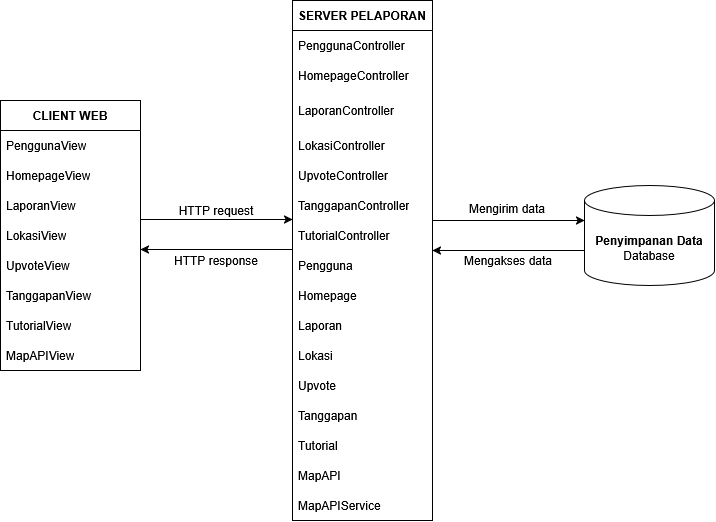

The diagram above was exported from draw.io. Its source (the exported page's mxGraphModel, read from the mxfile embedded in the PNG):
<mxGraphModel dx="846" dy="685" grid="1" gridSize="10" guides="1" tooltips="1" connect="1" arrows="1" fold="1" page="1" pageScale="1" pageWidth="827" pageHeight="1169" math="0" shadow="0">
  <root>
    <mxCell id="RVIHwSBwo2s3AeYXf3RX-0" />
    <mxCell id="RVIHwSBwo2s3AeYXf3RX-1" parent="RVIHwSBwo2s3AeYXf3RX-0" />
    <mxCell id="RVIHwSBwo2s3AeYXf3RX-2" parent="RVIHwSBwo2s3AeYXf3RX-1" style="swimlane;fontStyle=0;childLayout=stackLayout;horizontal=1;startSize=30;horizontalStack=0;resizeParent=1;resizeParentMax=0;resizeLast=0;collapsible=1;marginBottom=0;whiteSpace=wrap;html=1;" value="&lt;b&gt;SERVER PELAPORAN&lt;/b&gt;" vertex="1">
      <mxGeometry height="520" width="140" x="342" y="20" as="geometry">
        <mxRectangle height="30" width="100" x="70" y="70" as="alternateBounds" />
      </mxGeometry>
    </mxCell>
    <mxCell id="RVIHwSBwo2s3AeYXf3RX-3" parent="RVIHwSBwo2s3AeYXf3RX-2" style="text;strokeColor=none;fillColor=none;align=left;verticalAlign=middle;spacingLeft=4;spacingRight=4;overflow=hidden;points=[[0,0.5],[1,0.5]];portConstraint=eastwest;rotatable=0;whiteSpace=wrap;html=1;" value="PenggunaController" vertex="1">
      <mxGeometry height="30" width="140" y="30" as="geometry" />
    </mxCell>
    <mxCell id="RVIHwSBwo2s3AeYXf3RX-4" parent="RVIHwSBwo2s3AeYXf3RX-2" style="text;strokeColor=none;fillColor=none;align=left;verticalAlign=middle;spacingLeft=4;spacingRight=4;overflow=hidden;points=[[0,0.5],[1,0.5]];portConstraint=eastwest;rotatable=0;whiteSpace=wrap;html=1;" value="HomepageController" vertex="1">
      <mxGeometry height="30" width="140" y="60" as="geometry" />
    </mxCell>
    <mxCell id="RVIHwSBwo2s3AeYXf3RX-6" parent="RVIHwSBwo2s3AeYXf3RX-2" style="text;strokeColor=none;fillColor=none;align=left;verticalAlign=middle;spacingLeft=4;spacingRight=4;overflow=hidden;points=[[0,0.5],[1,0.5]];portConstraint=eastwest;rotatable=0;whiteSpace=wrap;html=1;" value="LaporanController" vertex="1">
      <mxGeometry height="40" width="140" y="90" as="geometry" />
    </mxCell>
    <mxCell id="RVIHwSBwo2s3AeYXf3RX-7" parent="RVIHwSBwo2s3AeYXf3RX-2" style="text;strokeColor=none;fillColor=none;align=left;verticalAlign=middle;spacingLeft=4;spacingRight=4;overflow=hidden;points=[[0,0.5],[1,0.5]];portConstraint=eastwest;rotatable=0;whiteSpace=wrap;html=1;" value="LokasiController" vertex="1">
      <mxGeometry height="30" width="140" y="130" as="geometry" />
    </mxCell>
    <mxCell id="RVIHwSBwo2s3AeYXf3RX-8" parent="RVIHwSBwo2s3AeYXf3RX-2" style="text;strokeColor=none;fillColor=none;align=left;verticalAlign=middle;spacingLeft=4;spacingRight=4;overflow=hidden;points=[[0,0.5],[1,0.5]];portConstraint=eastwest;rotatable=0;whiteSpace=wrap;html=1;" value="UpvoteController" vertex="1">
      <mxGeometry height="30" width="140" y="160" as="geometry" />
    </mxCell>
    <mxCell id="RVIHwSBwo2s3AeYXf3RX-9" parent="RVIHwSBwo2s3AeYXf3RX-2" style="text;strokeColor=none;fillColor=none;align=left;verticalAlign=middle;spacingLeft=4;spacingRight=4;overflow=hidden;points=[[0,0.5],[1,0.5]];portConstraint=eastwest;rotatable=0;whiteSpace=wrap;html=1;" value="Tanggapan&lt;span style=&quot;background-color: transparent; color: light-dark(rgb(0, 0, 0), rgb(255, 255, 255));&quot;&gt;Controller&lt;/span&gt;" vertex="1">
      <mxGeometry height="30" width="140" y="190" as="geometry" />
    </mxCell>
    <mxCell id="RVIHwSBwo2s3AeYXf3RX-10" parent="RVIHwSBwo2s3AeYXf3RX-2" style="text;strokeColor=none;fillColor=none;align=left;verticalAlign=middle;spacingLeft=4;spacingRight=4;overflow=hidden;points=[[0,0.5],[1,0.5]];portConstraint=eastwest;rotatable=0;whiteSpace=wrap;html=1;" value="TutorialController" vertex="1">
      <mxGeometry height="30" width="140" y="220" as="geometry" />
    </mxCell>
    <mxCell id="RVIHwSBwo2s3AeYXf3RX-22" parent="RVIHwSBwo2s3AeYXf3RX-2" style="text;strokeColor=none;fillColor=none;align=left;verticalAlign=middle;spacingLeft=4;spacingRight=4;overflow=hidden;points=[[0,0.5],[1,0.5]];portConstraint=eastwest;rotatable=0;whiteSpace=wrap;html=1;" value="Pengguna" vertex="1">
      <mxGeometry height="30" width="140" y="250" as="geometry" />
    </mxCell>
    <mxCell id="RVIHwSBwo2s3AeYXf3RX-23" parent="RVIHwSBwo2s3AeYXf3RX-2" style="text;strokeColor=none;fillColor=none;align=left;verticalAlign=middle;spacingLeft=4;spacingRight=4;overflow=hidden;points=[[0,0.5],[1,0.5]];portConstraint=eastwest;rotatable=0;whiteSpace=wrap;html=1;" value="Homepage" vertex="1">
      <mxGeometry height="30" width="140" y="280" as="geometry" />
    </mxCell>
    <mxCell id="RVIHwSBwo2s3AeYXf3RX-24" parent="RVIHwSBwo2s3AeYXf3RX-2" style="text;strokeColor=none;fillColor=none;align=left;verticalAlign=middle;spacingLeft=4;spacingRight=4;overflow=hidden;points=[[0,0.5],[1,0.5]];portConstraint=eastwest;rotatable=0;whiteSpace=wrap;html=1;" value="Laporan" vertex="1">
      <mxGeometry height="30" width="140" y="310" as="geometry" />
    </mxCell>
    <mxCell id="RVIHwSBwo2s3AeYXf3RX-27" parent="RVIHwSBwo2s3AeYXf3RX-2" style="text;strokeColor=none;fillColor=none;align=left;verticalAlign=middle;spacingLeft=4;spacingRight=4;overflow=hidden;points=[[0,0.5],[1,0.5]];portConstraint=eastwest;rotatable=0;whiteSpace=wrap;html=1;" value="Lokasi" vertex="1">
      <mxGeometry height="30" width="140" y="340" as="geometry" />
    </mxCell>
    <mxCell id="RVIHwSBwo2s3AeYXf3RX-25" parent="RVIHwSBwo2s3AeYXf3RX-2" style="text;strokeColor=none;fillColor=none;align=left;verticalAlign=middle;spacingLeft=4;spacingRight=4;overflow=hidden;points=[[0,0.5],[1,0.5]];portConstraint=eastwest;rotatable=0;whiteSpace=wrap;html=1;" value="Upvote" vertex="1">
      <mxGeometry height="30" width="140" y="370" as="geometry" />
    </mxCell>
    <mxCell id="RVIHwSBwo2s3AeYXf3RX-26" parent="RVIHwSBwo2s3AeYXf3RX-2" style="text;strokeColor=none;fillColor=none;align=left;verticalAlign=middle;spacingLeft=4;spacingRight=4;overflow=hidden;points=[[0,0.5],[1,0.5]];portConstraint=eastwest;rotatable=0;whiteSpace=wrap;html=1;" value="Tanggapan" vertex="1">
      <mxGeometry height="30" width="140" y="400" as="geometry" />
    </mxCell>
    <mxCell id="YIcsAwjiPSK3y7aVl9We-7" parent="RVIHwSBwo2s3AeYXf3RX-2" style="text;strokeColor=none;fillColor=none;align=left;verticalAlign=middle;spacingLeft=4;spacingRight=4;overflow=hidden;points=[[0,0.5],[1,0.5]];portConstraint=eastwest;rotatable=0;whiteSpace=wrap;html=1;" value="Tutorial" vertex="1">
      <mxGeometry height="30" width="140" y="430" as="geometry" />
    </mxCell>
    <mxCell id="YIcsAwjiPSK3y7aVl9We-8" parent="RVIHwSBwo2s3AeYXf3RX-2" style="text;strokeColor=none;fillColor=none;align=left;verticalAlign=middle;spacingLeft=4;spacingRight=4;overflow=hidden;points=[[0,0.5],[1,0.5]];portConstraint=eastwest;rotatable=0;whiteSpace=wrap;html=1;" value="MapAPI" vertex="1">
      <mxGeometry height="30" width="140" y="460" as="geometry" />
    </mxCell>
    <mxCell id="YIcsAwjiPSK3y7aVl9We-9" parent="RVIHwSBwo2s3AeYXf3RX-2" style="text;strokeColor=none;fillColor=none;align=left;verticalAlign=middle;spacingLeft=4;spacingRight=4;overflow=hidden;points=[[0,0.5],[1,0.5]];portConstraint=eastwest;rotatable=0;whiteSpace=wrap;html=1;" value="MapAPIService" vertex="1">
      <mxGeometry height="30" width="140" y="490" as="geometry" />
    </mxCell>
    <mxCell id="RVIHwSBwo2s3AeYXf3RX-11" parent="RVIHwSBwo2s3AeYXf3RX-1" style="swimlane;fontStyle=0;childLayout=stackLayout;horizontal=1;startSize=30;horizontalStack=0;resizeParent=1;resizeParentMax=0;resizeLast=0;collapsible=1;marginBottom=0;whiteSpace=wrap;html=1;" value="&lt;b&gt;CLIENT WEB&lt;/b&gt;" vertex="1">
      <mxGeometry height="270" width="140" x="50" y="120" as="geometry" />
    </mxCell>
    <mxCell id="RVIHwSBwo2s3AeYXf3RX-12" parent="RVIHwSBwo2s3AeYXf3RX-11" style="text;strokeColor=none;fillColor=none;align=left;verticalAlign=middle;spacingLeft=4;spacingRight=4;overflow=hidden;points=[[0,0.5],[1,0.5]];portConstraint=eastwest;rotatable=0;whiteSpace=wrap;html=1;" value="PenggunaView" vertex="1">
      <mxGeometry height="30" width="140" y="30" as="geometry" />
    </mxCell>
    <mxCell id="RVIHwSBwo2s3AeYXf3RX-13" parent="RVIHwSBwo2s3AeYXf3RX-11" style="text;strokeColor=none;fillColor=none;align=left;verticalAlign=middle;spacingLeft=4;spacingRight=4;overflow=hidden;points=[[0,0.5],[1,0.5]];portConstraint=eastwest;rotatable=0;whiteSpace=wrap;html=1;" value="HomepageView" vertex="1">
      <mxGeometry height="30" width="140" y="60" as="geometry" />
    </mxCell>
    <mxCell id="RVIHwSBwo2s3AeYXf3RX-14" parent="RVIHwSBwo2s3AeYXf3RX-11" style="text;strokeColor=none;fillColor=none;align=left;verticalAlign=middle;spacingLeft=4;spacingRight=4;overflow=hidden;points=[[0,0.5],[1,0.5]];portConstraint=eastwest;rotatable=0;whiteSpace=wrap;html=1;" value="LaporanView" vertex="1">
      <mxGeometry height="30" width="140" y="90" as="geometry" />
    </mxCell>
    <mxCell id="RVIHwSBwo2s3AeYXf3RX-15" parent="RVIHwSBwo2s3AeYXf3RX-11" style="text;strokeColor=none;fillColor=none;align=left;verticalAlign=middle;spacingLeft=4;spacingRight=4;overflow=hidden;points=[[0,0.5],[1,0.5]];portConstraint=eastwest;rotatable=0;whiteSpace=wrap;html=1;" value="LokasiView" vertex="1">
      <mxGeometry height="30" width="140" y="120" as="geometry" />
    </mxCell>
    <mxCell id="RVIHwSBwo2s3AeYXf3RX-16" parent="RVIHwSBwo2s3AeYXf3RX-11" style="text;strokeColor=none;fillColor=none;align=left;verticalAlign=middle;spacingLeft=4;spacingRight=4;overflow=hidden;points=[[0,0.5],[1,0.5]];portConstraint=eastwest;rotatable=0;whiteSpace=wrap;html=1;" value="UpvoteView" vertex="1">
      <mxGeometry height="30" width="140" y="150" as="geometry" />
    </mxCell>
    <mxCell id="RVIHwSBwo2s3AeYXf3RX-17" parent="RVIHwSBwo2s3AeYXf3RX-11" style="text;strokeColor=none;fillColor=none;align=left;verticalAlign=middle;spacingLeft=4;spacingRight=4;overflow=hidden;points=[[0,0.5],[1,0.5]];portConstraint=eastwest;rotatable=0;whiteSpace=wrap;html=1;" value="TanggapanView" vertex="1">
      <mxGeometry height="30" width="140" y="180" as="geometry" />
    </mxCell>
    <mxCell id="RVIHwSBwo2s3AeYXf3RX-18" parent="RVIHwSBwo2s3AeYXf3RX-11" style="text;strokeColor=none;fillColor=none;align=left;verticalAlign=middle;spacingLeft=4;spacingRight=4;overflow=hidden;points=[[0,0.5],[1,0.5]];portConstraint=eastwest;rotatable=0;whiteSpace=wrap;html=1;" value="TutorialView" vertex="1">
      <mxGeometry height="30" width="140" y="210" as="geometry" />
    </mxCell>
    <mxCell id="RVIHwSBwo2s3AeYXf3RX-19" parent="RVIHwSBwo2s3AeYXf3RX-11" style="text;strokeColor=none;fillColor=none;align=left;verticalAlign=middle;spacingLeft=4;spacingRight=4;overflow=hidden;points=[[0,0.5],[1,0.5]];portConstraint=eastwest;rotatable=0;whiteSpace=wrap;html=1;" value="MapAPIView" vertex="1">
      <mxGeometry height="30" width="140" y="240" as="geometry" />
    </mxCell>
    <mxCell id="RVIHwSBwo2s3AeYXf3RX-29" parent="RVIHwSBwo2s3AeYXf3RX-1" style="text;html=1;whiteSpace=wrap;strokeColor=none;fillColor=none;align=center;verticalAlign=middle;rounded=0;" value="HTTP request" vertex="1">
      <mxGeometry height="30" width="110" x="211" y="215" as="geometry" />
    </mxCell>
    <mxCell id="RVIHwSBwo2s3AeYXf3RX-31" parent="RVIHwSBwo2s3AeYXf3RX-1" style="text;html=1;whiteSpace=wrap;strokeColor=none;fillColor=none;align=center;verticalAlign=middle;rounded=0;" value="HTTP response" vertex="1">
      <mxGeometry height="30" width="110" x="211" y="265" as="geometry" />
    </mxCell>
    <mxCell id="YIcsAwjiPSK3y7aVl9We-0" parent="RVIHwSBwo2s3AeYXf3RX-1" style="shape=cylinder3;whiteSpace=wrap;html=1;boundedLbl=1;backgroundOutline=1;size=15;" value="&lt;b&gt;Penyimpanan Data&lt;/b&gt;&lt;div&gt;Database&lt;/div&gt;" vertex="1">
      <mxGeometry height="100" width="130" x="634" y="205" as="geometry" />
    </mxCell>
    <mxCell id="RVIHwSBwo2s3AeYXf3RX-5" edge="1" parent="RVIHwSBwo2s3AeYXf3RX-1" style="edgeStyle=orthogonalEdgeStyle;rounded=0;orthogonalLoop=1;jettySize=auto;html=1;">
      <mxGeometry relative="1" x="-0.2368" as="geometry">
        <mxPoint x="190" y="239" as="sourcePoint" />
        <mxPoint x="342" y="239" as="targetPoint" />
      </mxGeometry>
    </mxCell>
    <mxCell id="YIcsAwjiPSK3y7aVl9We-2" edge="1" parent="RVIHwSBwo2s3AeYXf3RX-1" style="edgeStyle=orthogonalEdgeStyle;rounded=0;orthogonalLoop=1;jettySize=auto;html=1;startArrow=classic;startFill=1;endArrow=none;endFill=0;">
      <mxGeometry relative="1" x="-0.2368" as="geometry">
        <mxPoint x="190" y="269" as="sourcePoint" />
        <mxPoint x="342" y="269" as="targetPoint" />
      </mxGeometry>
    </mxCell>
    <mxCell id="YIcsAwjiPSK3y7aVl9We-5" edge="1" parent="RVIHwSBwo2s3AeYXf3RX-1" style="edgeStyle=orthogonalEdgeStyle;rounded=0;orthogonalLoop=1;jettySize=auto;html=1;">
      <mxGeometry relative="1" x="-0.2368" as="geometry">
        <mxPoint x="482" y="240" as="sourcePoint" />
        <mxPoint x="634" y="240" as="targetPoint" />
      </mxGeometry>
    </mxCell>
    <mxCell id="YIcsAwjiPSK3y7aVl9We-6" edge="1" parent="RVIHwSBwo2s3AeYXf3RX-1" style="edgeStyle=orthogonalEdgeStyle;rounded=0;orthogonalLoop=1;jettySize=auto;html=1;startArrow=classic;startFill=1;endArrow=none;endFill=0;">
      <mxGeometry relative="1" x="-0.2368" as="geometry">
        <mxPoint x="482" y="270" as="sourcePoint" />
        <mxPoint x="634" y="270" as="targetPoint" />
      </mxGeometry>
    </mxCell>
    <mxCell id="ItGNZ4dyUbQa4b02uDcd-1" parent="RVIHwSBwo2s3AeYXf3RX-1" style="text;html=1;whiteSpace=wrap;strokeColor=none;fillColor=none;align=center;verticalAlign=middle;rounded=0;" value="Mengakses data" vertex="1">
      <mxGeometry height="30" width="110" x="503" y="265" as="geometry" />
    </mxCell>
    <mxCell id="ItGNZ4dyUbQa4b02uDcd-2" parent="RVIHwSBwo2s3AeYXf3RX-1" style="text;html=1;whiteSpace=wrap;strokeColor=none;fillColor=none;align=center;verticalAlign=middle;rounded=0;" value="Mengirim data" vertex="1">
      <mxGeometry height="30" width="110" x="502" y="213" as="geometry" />
    </mxCell>
  </root>
</mxGraphModel>